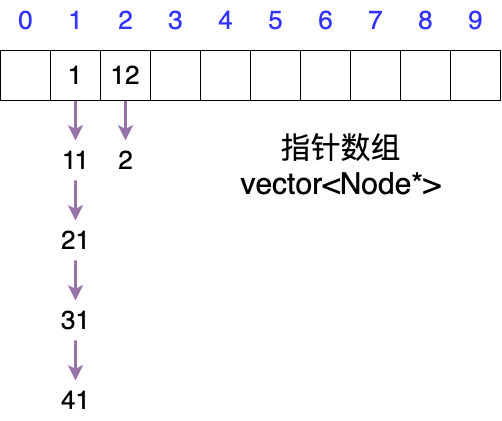

The diagram above was exported from draw.io. Its source (the exported page's mxGraphModel, read from the mxfile embedded in the PNG):
<mxGraphModel dx="1122" dy="728" grid="1" gridSize="10" guides="1" tooltips="1" connect="1" arrows="1" fold="1" page="0" pageScale="1" pageWidth="827" pageHeight="1169" background="#ffffff" math="0" shadow="0">
  <root>
    <mxCell id="0" />
    <mxCell id="1" parent="0" />
    <mxCell id="t-bu2b4zFUPeiE9c2pKO-1" value="" style="rounded=0;whiteSpace=wrap;html=1;" vertex="1" parent="1">
      <mxGeometry x="80" y="200" width="50" height="50" as="geometry" />
    </mxCell>
    <mxCell id="t-bu2b4zFUPeiE9c2pKO-40" style="edgeStyle=orthogonalEdgeStyle;rounded=0;orthogonalLoop=1;jettySize=auto;html=1;strokeColor=#9673a6;strokeWidth=3;fillColor=#e1d5e7;" edge="1" parent="1" source="t-bu2b4zFUPeiE9c2pKO-2" target="t-bu2b4zFUPeiE9c2pKO-39">
      <mxGeometry relative="1" as="geometry" />
    </mxCell>
    <mxCell id="t-bu2b4zFUPeiE9c2pKO-2" value="&lt;font style=&quot;font-size: 26px;&quot;&gt;1&lt;/font&gt;" style="rounded=0;whiteSpace=wrap;html=1;" vertex="1" parent="1">
      <mxGeometry x="130" y="200" width="50" height="50" as="geometry" />
    </mxCell>
    <mxCell id="t-bu2b4zFUPeiE9c2pKO-3" value="&lt;font color=&quot;#3333ff&quot; style=&quot;font-size: 26px;&quot;&gt;1&lt;/font&gt;" style="text;html=1;align=center;verticalAlign=middle;resizable=0;points=[];autosize=1;strokeColor=none;fillColor=none;" vertex="1" parent="1">
      <mxGeometry x="135" y="150" width="40" height="40" as="geometry" />
    </mxCell>
    <mxCell id="t-bu2b4zFUPeiE9c2pKO-4" value="&lt;font color=&quot;#3333ff&quot; style=&quot;font-size: 26px;&quot;&gt;0&lt;/font&gt;" style="text;html=1;align=center;verticalAlign=middle;resizable=0;points=[];autosize=1;strokeColor=none;fillColor=none;" vertex="1" parent="1">
      <mxGeometry x="85" y="150" width="40" height="40" as="geometry" />
    </mxCell>
    <mxCell id="t-bu2b4zFUPeiE9c2pKO-52" style="edgeStyle=orthogonalEdgeStyle;rounded=0;orthogonalLoop=1;jettySize=auto;html=1;strokeColor=#9673a6;strokeWidth=3;fillColor=#e1d5e7;" edge="1" parent="1" source="t-bu2b4zFUPeiE9c2pKO-5" target="t-bu2b4zFUPeiE9c2pKO-51">
      <mxGeometry relative="1" as="geometry" />
    </mxCell>
    <mxCell id="t-bu2b4zFUPeiE9c2pKO-5" value="&lt;font style=&quot;font-size: 26px;&quot;&gt;12&lt;/font&gt;" style="rounded=0;whiteSpace=wrap;html=1;" vertex="1" parent="1">
      <mxGeometry x="180" y="200" width="50" height="50" as="geometry" />
    </mxCell>
    <mxCell id="t-bu2b4zFUPeiE9c2pKO-6" value="" style="rounded=0;whiteSpace=wrap;html=1;" vertex="1" parent="1">
      <mxGeometry x="230" y="200" width="50" height="50" as="geometry" />
    </mxCell>
    <mxCell id="t-bu2b4zFUPeiE9c2pKO-7" value="&lt;font color=&quot;#3333ff&quot; style=&quot;font-size: 26px;&quot;&gt;3&lt;/font&gt;" style="text;html=1;align=center;verticalAlign=middle;resizable=0;points=[];autosize=1;strokeColor=none;fillColor=none;" vertex="1" parent="1">
      <mxGeometry x="235" y="150" width="40" height="40" as="geometry" />
    </mxCell>
    <mxCell id="t-bu2b4zFUPeiE9c2pKO-8" value="&lt;font color=&quot;#3333ff&quot; style=&quot;font-size: 26px;&quot;&gt;2&lt;/font&gt;" style="text;html=1;align=center;verticalAlign=middle;resizable=0;points=[];autosize=1;strokeColor=none;fillColor=none;" vertex="1" parent="1">
      <mxGeometry x="185" y="150" width="40" height="40" as="geometry" />
    </mxCell>
    <mxCell id="t-bu2b4zFUPeiE9c2pKO-9" value="" style="rounded=0;whiteSpace=wrap;html=1;" vertex="1" parent="1">
      <mxGeometry x="280" y="200" width="50" height="50" as="geometry" />
    </mxCell>
    <mxCell id="t-bu2b4zFUPeiE9c2pKO-10" value="" style="rounded=0;whiteSpace=wrap;html=1;" vertex="1" parent="1">
      <mxGeometry x="330" y="200" width="50" height="50" as="geometry" />
    </mxCell>
    <mxCell id="t-bu2b4zFUPeiE9c2pKO-11" value="&lt;font color=&quot;#3333ff&quot; style=&quot;font-size: 26px;&quot;&gt;5&lt;/font&gt;" style="text;html=1;align=center;verticalAlign=middle;resizable=0;points=[];autosize=1;strokeColor=none;fillColor=none;" vertex="1" parent="1">
      <mxGeometry x="335" y="150" width="40" height="40" as="geometry" />
    </mxCell>
    <mxCell id="t-bu2b4zFUPeiE9c2pKO-12" value="&lt;font color=&quot;#3333ff&quot; style=&quot;font-size: 26px;&quot;&gt;4&lt;/font&gt;" style="text;html=1;align=center;verticalAlign=middle;resizable=0;points=[];autosize=1;strokeColor=none;fillColor=none;" vertex="1" parent="1">
      <mxGeometry x="285" y="150" width="40" height="40" as="geometry" />
    </mxCell>
    <mxCell id="t-bu2b4zFUPeiE9c2pKO-13" value="" style="rounded=0;whiteSpace=wrap;html=1;" vertex="1" parent="1">
      <mxGeometry x="380" y="200" width="50" height="50" as="geometry" />
    </mxCell>
    <mxCell id="t-bu2b4zFUPeiE9c2pKO-14" value="" style="rounded=0;whiteSpace=wrap;html=1;" vertex="1" parent="1">
      <mxGeometry x="430" y="200" width="50" height="50" as="geometry" />
    </mxCell>
    <mxCell id="t-bu2b4zFUPeiE9c2pKO-15" value="&lt;font color=&quot;#3333ff&quot;&gt;&lt;span style=&quot;font-size: 26px;&quot;&gt;7&lt;/span&gt;&lt;/font&gt;" style="text;html=1;align=center;verticalAlign=middle;resizable=0;points=[];autosize=1;strokeColor=none;fillColor=none;" vertex="1" parent="1">
      <mxGeometry x="435" y="150" width="40" height="40" as="geometry" />
    </mxCell>
    <mxCell id="t-bu2b4zFUPeiE9c2pKO-16" value="&lt;font color=&quot;#3333ff&quot; style=&quot;font-size: 26px;&quot;&gt;6&lt;/font&gt;" style="text;html=1;align=center;verticalAlign=middle;resizable=0;points=[];autosize=1;strokeColor=none;fillColor=none;" vertex="1" parent="1">
      <mxGeometry x="385" y="150" width="40" height="40" as="geometry" />
    </mxCell>
    <mxCell id="t-bu2b4zFUPeiE9c2pKO-17" value="" style="rounded=0;whiteSpace=wrap;html=1;" vertex="1" parent="1">
      <mxGeometry x="480" y="200" width="50" height="50" as="geometry" />
    </mxCell>
    <mxCell id="t-bu2b4zFUPeiE9c2pKO-18" value="" style="rounded=0;whiteSpace=wrap;html=1;" vertex="1" parent="1">
      <mxGeometry x="530" y="200" width="50" height="50" as="geometry" />
    </mxCell>
    <mxCell id="t-bu2b4zFUPeiE9c2pKO-19" value="&lt;font color=&quot;#3333ff&quot;&gt;&lt;span style=&quot;font-size: 26px;&quot;&gt;9&lt;/span&gt;&lt;/font&gt;" style="text;html=1;align=center;verticalAlign=middle;resizable=0;points=[];autosize=1;strokeColor=none;fillColor=none;" vertex="1" parent="1">
      <mxGeometry x="535" y="150" width="40" height="40" as="geometry" />
    </mxCell>
    <mxCell id="t-bu2b4zFUPeiE9c2pKO-20" value="&lt;font color=&quot;#3333ff&quot; style=&quot;font-size: 26px;&quot;&gt;8&lt;/font&gt;" style="text;html=1;align=center;verticalAlign=middle;resizable=0;points=[];autosize=1;strokeColor=none;fillColor=none;" vertex="1" parent="1">
      <mxGeometry x="485" y="150" width="40" height="40" as="geometry" />
    </mxCell>
    <mxCell id="t-bu2b4zFUPeiE9c2pKO-43" value="" style="edgeStyle=orthogonalEdgeStyle;rounded=0;orthogonalLoop=1;jettySize=auto;html=1;strokeColor=#9673a6;strokeWidth=3;fillColor=#e1d5e7;" edge="1" parent="1" source="t-bu2b4zFUPeiE9c2pKO-39" target="t-bu2b4zFUPeiE9c2pKO-42">
      <mxGeometry relative="1" as="geometry" />
    </mxCell>
    <mxCell id="t-bu2b4zFUPeiE9c2pKO-39" value="&lt;font style=&quot;font-size: 26px;&quot;&gt;11&lt;/font&gt;" style="text;html=1;align=center;verticalAlign=middle;resizable=0;points=[];autosize=1;strokeColor=none;fillColor=none;" vertex="1" parent="1">
      <mxGeometry x="130" y="290" width="50" height="40" as="geometry" />
    </mxCell>
    <mxCell id="t-bu2b4zFUPeiE9c2pKO-46" value="" style="edgeStyle=orthogonalEdgeStyle;rounded=0;orthogonalLoop=1;jettySize=auto;html=1;strokeColor=#9673a6;strokeWidth=3;fillColor=#e1d5e7;" edge="1" parent="1" source="t-bu2b4zFUPeiE9c2pKO-42" target="t-bu2b4zFUPeiE9c2pKO-45">
      <mxGeometry relative="1" as="geometry" />
    </mxCell>
    <mxCell id="t-bu2b4zFUPeiE9c2pKO-42" value="&lt;font style=&quot;font-size: 26px;&quot;&gt;21&lt;/font&gt;" style="text;html=1;align=center;verticalAlign=middle;resizable=0;points=[];autosize=1;strokeColor=none;fillColor=none;" vertex="1" parent="1">
      <mxGeometry x="130" y="370" width="50" height="40" as="geometry" />
    </mxCell>
    <mxCell id="t-bu2b4zFUPeiE9c2pKO-48" value="" style="edgeStyle=orthogonalEdgeStyle;rounded=0;orthogonalLoop=1;jettySize=auto;html=1;strokeColor=#9673a6;strokeWidth=3;fillColor=#e1d5e7;" edge="1" parent="1" source="t-bu2b4zFUPeiE9c2pKO-45" target="t-bu2b4zFUPeiE9c2pKO-47">
      <mxGeometry relative="1" as="geometry" />
    </mxCell>
    <mxCell id="t-bu2b4zFUPeiE9c2pKO-45" value="&lt;font style=&quot;font-size: 26px;&quot;&gt;31&lt;/font&gt;" style="text;html=1;align=center;verticalAlign=middle;resizable=0;points=[];autosize=1;strokeColor=none;fillColor=none;" vertex="1" parent="1">
      <mxGeometry x="130" y="450" width="50" height="40" as="geometry" />
    </mxCell>
    <mxCell id="t-bu2b4zFUPeiE9c2pKO-47" value="&lt;font style=&quot;font-size: 26px;&quot;&gt;41&lt;/font&gt;" style="text;html=1;align=center;verticalAlign=middle;resizable=0;points=[];autosize=1;strokeColor=none;fillColor=none;" vertex="1" parent="1">
      <mxGeometry x="130" y="530" width="50" height="40" as="geometry" />
    </mxCell>
    <mxCell id="t-bu2b4zFUPeiE9c2pKO-51" value="&lt;font style=&quot;font-size: 26px;&quot;&gt;2&lt;/font&gt;" style="text;html=1;align=center;verticalAlign=middle;resizable=0;points=[];autosize=1;strokeColor=none;fillColor=none;" vertex="1" parent="1">
      <mxGeometry x="185" y="290" width="40" height="40" as="geometry" />
    </mxCell>
    <mxCell id="t-bu2b4zFUPeiE9c2pKO-53" value="&lt;font style=&quot;font-size: 30px;&quot;&gt;指针数组&lt;br&gt;vector&amp;lt;Node*&amp;gt;&lt;/font&gt;" style="text;html=1;align=center;verticalAlign=middle;resizable=0;points=[];autosize=1;strokeColor=none;fillColor=none;" vertex="1" parent="1">
      <mxGeometry x="310" y="270" width="220" height="90" as="geometry" />
    </mxCell>
  </root>
</mxGraphModel>